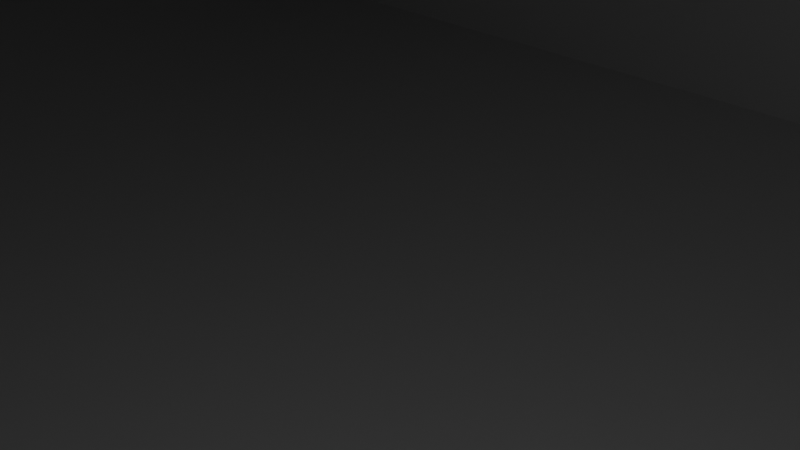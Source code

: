 # Source: ciggyPack.blend  (saved by Blender 2.93.21; exported with 4.5.12 LTS)
import bpy
from mathutils import Matrix  # noqa: F401  (used for matrix-valued properties, if any)

bpy.ops.wm.read_factory_settings(use_empty=True)
scene = bpy.context.scene
scene.name = 'Scene'

# ---- collections
col_collection = bpy.data.collections.new('Collection'); scene.collection.children.link(col_collection)

# ---- materials (node trees are filled in below, after node groups)
mat_material = bpy.data.materials.new('Material')
mat_material.alpha_threshold = 0.0
mat_material.use_transparent_shadow = False
mat_material.line_color = (0.0, 0.0, 0.0, 1.0)

# ---- material node trees
mat_material.use_nodes = True; mat_material.node_tree.nodes.clear()
_N = mat_material.node_tree.nodes; _L = mat_material.node_tree.links
n0 = _N.new('ShaderNodeOutputMaterial'); n0.name = 'Material Output'; n0.location = (300, 300)
n1 = _N.new('ShaderNodeBsdfPrincipled'); n1.name = 'Principled BSDF'; n1.location = (10, 300)
n1.distribution = 'GGX'
n1.subsurface_method = 'BURLEY'
n1.inputs[2].default_value = 0.4
n1.inputs[3].default_value = 1.45
n1.inputs[27].default_value = (0.0, 0.0, 0.0, 1.0)
n1.inputs[28].default_value = 1.0
_L.new(n1.outputs[0], n0.inputs[0])
n0.is_active_output = True

# ---- world
world_world = bpy.data.worlds.new('World'); scene.world = world_world
world_world.use_nodes = True; world_world.node_tree.nodes.clear()
_N = world_world.node_tree.nodes; _L = world_world.node_tree.links
n0 = _N.new('ShaderNodeOutputWorld'); n0.name = 'World Output'; n0.location = (300, 300)
n1 = _N.new('ShaderNodeBackground'); n1.name = 'Background'; n1.location = (10, 300)
n1.inputs[0].default_value = (0.05088, 0.05088, 0.05088, 1.0)
_L.new(n1.outputs[0], n0.inputs[0])
n0.is_active_output = True
world_world.color = (0.05088, 0.05088, 0.05088)
world_world.use_sun_shadow = False
world_world.sun_shadow_jitter_overblur = 0.0

# ---- cameras
cam_camera = bpy.data.cameras.new('Camera')
cam_camera.clip_end = 100.0
cam_camera.ortho_scale = 7.314

# ---- lights
light_light = bpy.data.lights.new('Light', 'POINT')
light_light.transmission_factor = 0.0
light_light.energy = 1000.0
light_light.shadow_soft_size = 0.1
light_light.shadow_maximum_resolution = 0.006
light_light.use_absolute_resolution = True

# ---- meshes
me_cube = bpy.data.meshes.new('Cube')
me_cube.from_pydata([(1.0, 1.0, 1.0), (1.0, 1.0, -1.0), (1.0, -1.0, 1.0), (1.0, -1.0, -1.0), (-1.0, 1.0, 1.0), (-1.0, 1.0, -1.0), (-1.0, -1.0, 1.0), (-1.0, -1.0, -1.0)], [], [(0, 4, 6, 2), (3, 2, 6, 7), (7, 6, 4, 5), (5, 1, 3, 7), (1, 0, 2, 3), (5, 4, 0, 1)])
_uv = me_cube.uv_layers.new(name='UVMap')
_uv.uv.foreach_set('vector', [0.625, 0.5, 0.875, 0.5, 0.875, 0.75, 0.625, 0.75, 0.375, 0.75, 0.625, 0.75, 0.625, 1.0, 0.375, 1.0, 0.375, 0.0, 0.625, 0.0, 0.625, 0.25, 0.375, 0.25, 0.125, 0.5, 0.375, 0.5, 0.375, 0.75, 0.125, 0.75, 0.375, 0.5, 0.625, 0.5, 0.625, 0.75, 0.375, 0.75, 0.375, 0.25, 0.625, 0.25, 0.625, 0.5, 0.375, 0.5])
me_cube.materials.append(mat_material)
me_cube.use_remesh_preserve_volume = False
me_cube.use_remesh_preserve_attributes = False
me_cube.use_mirror_vertex_groups = False
me_cube.update()

# ---- objects
ob_cube = bpy.data.objects.new('Cube', me_cube)
ob_light = bpy.data.objects.new('Light', light_light)
ob_camera = bpy.data.objects.new('Camera', cam_camera)

# ---- transforms, parenting, visibility, modifiers, constraints
ob_cube.location = (0.0, 0.0, 0.0)
ob_cube.scale = (84.0, 55.0, 20.0)
ob_cube.lock_rotations_4d = False
ob_cube.empty_display_type = 'ARROWS'
ob_cube.lineart.crease_threshold = 0.0
ob_light.location = (4.076, 1.005, 5.904)
ob_light.rotation_euler = (0.6503, 0.05522, 1.866)
ob_light.lock_rotations_4d = False
ob_light.empty_display_type = 'ARROWS'
ob_light.color = (0.0, 0.0, 0.0, 0.0)
ob_light.lineart.crease_threshold = 0.0
ob_camera.location = (7.359, -6.926, 4.958)
ob_camera.rotation_euler = (1.109, 0.0, 0.8149)
ob_camera.lock_rotations_4d = False
ob_camera.empty_display_type = 'ARROWS'
ob_camera.color = (0.0, 0.0, 0.0, 0.0)
ob_camera.display_type = 'WIRE'
ob_camera.lineart.crease_threshold = 0.0

# ---- collection membership
col_collection.objects.link(ob_cube)
col_collection.objects.link(ob_light)
col_collection.objects.link(ob_camera)

# ---- scene / render settings (as saved in the file)
scene.camera = ob_camera
scene.frame_start = 1; scene.frame_end = 250; scene.frame_set(1)
scene.render.engine = 'BLENDER_EEVEE_NEXT'
scene.cycles.use_denoising = False
scene.cycles.samples = 128
scene.cycles.sampling_pattern = 'TABULATED_SOBOL'
scene.cycles.use_adaptive_sampling = False
scene.cycles.use_light_tree = False
scene.view_settings.view_transform = 'Filmic'
bpy.context.view_layer.update()
